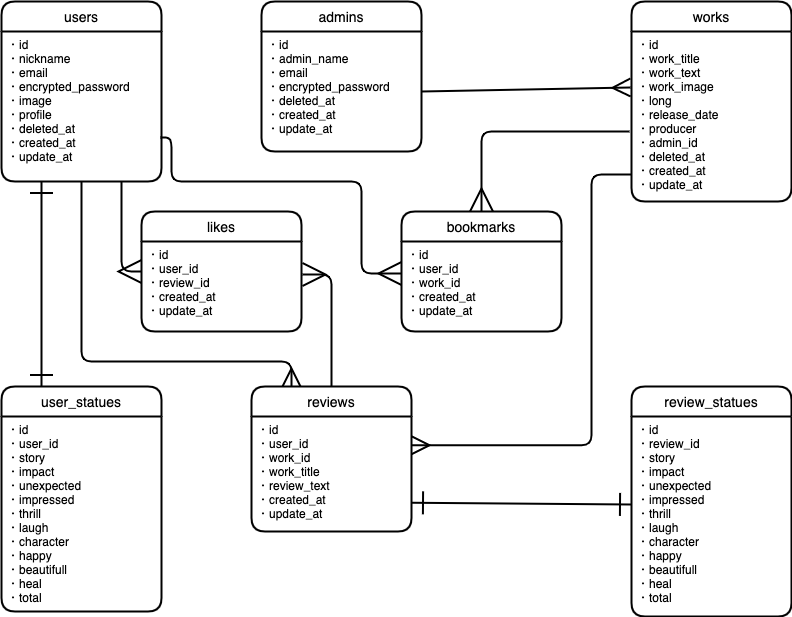

The diagram above was exported from draw.io. Its source (the exported page's mxGraphModel, read from the mxfile embedded in the PNG):
<mxGraphModel dx="728" dy="586" grid="1" gridSize="10" guides="1" tooltips="1" connect="1" arrows="1" fold="1" page="1" pageScale="1" pageWidth="827" pageHeight="1169" math="0" shadow="0">
  <root>
    <mxCell id="0" />
    <mxCell id="1" parent="0" />
    <mxCell id="2" value="users" style="swimlane;childLayout=stackLayout;horizontal=1;startSize=30;horizontalStack=0;rounded=1;fontSize=14;fontStyle=0;strokeWidth=2;resizeParent=0;resizeLast=1;shadow=0;dashed=0;align=center;" parent="1" vertex="1">
      <mxGeometry x="60" y="90" width="160" height="180" as="geometry" />
    </mxCell>
    <object label="・id&#10;・nickname&#10;・email&#10;・encrypted_password&#10;・image&#10;・profile&#10;・deleted_at&#10;・created_at&#10;・update_at" id="3">
      <mxCell style="align=left;strokeColor=none;fillColor=none;spacingLeft=4;fontSize=12;verticalAlign=top;resizable=0;rotatable=0;part=1;" parent="2" vertex="1">
        <mxGeometry y="30" width="160" height="150" as="geometry" />
      </mxCell>
    </object>
    <mxCell id="51" style="edgeStyle=orthogonalEdgeStyle;rounded=0;orthogonalLoop=1;jettySize=auto;html=1;exitX=0.5;exitY=1;exitDx=0;exitDy=0;" parent="2" source="3" target="3" edge="1">
      <mxGeometry relative="1" as="geometry" />
    </mxCell>
    <mxCell id="65" style="edgeStyle=none;rounded=0;jumpSize=6;orthogonalLoop=1;jettySize=auto;html=1;exitX=1;exitY=0.25;exitDx=0;exitDy=0;startArrow=ERone;startFill=0;startSize=15;sourcePerimeterSpacing=0;endArrow=ERone;endFill=0;endSize=20;targetPerimeterSpacing=0;strokeWidth=2;" parent="2" source="3" target="3" edge="1">
      <mxGeometry relative="1" as="geometry" />
    </mxCell>
    <mxCell id="45" value="works" style="swimlane;childLayout=stackLayout;horizontal=1;startSize=30;horizontalStack=0;rounded=1;fontSize=14;fontStyle=0;strokeWidth=2;resizeParent=0;resizeLast=1;shadow=0;dashed=0;align=center;" parent="1" vertex="1">
      <mxGeometry x="690" y="90" width="160" height="200" as="geometry" />
    </mxCell>
    <object label="・id&#10;・work_title&#10;・work_text&#10;・work_image&#10;・long&#10;・release_date&#10;・producer&#10;・admin_id&#10;・deleted_at&#10;・created_at&#10;・update_at&#10;" id="46">
      <mxCell style="align=left;strokeColor=none;fillColor=none;spacingLeft=4;fontSize=12;verticalAlign=top;resizable=0;rotatable=0;part=1;" parent="45" vertex="1">
        <mxGeometry y="30" width="160" height="170" as="geometry" />
      </mxCell>
    </object>
    <mxCell id="49" value="reviews" style="swimlane;childLayout=stackLayout;horizontal=1;startSize=30;horizontalStack=0;rounded=1;fontSize=14;fontStyle=0;strokeWidth=2;resizeParent=0;resizeLast=1;shadow=0;dashed=0;align=center;" parent="1" vertex="1">
      <mxGeometry x="310" y="475" width="160" height="145" as="geometry" />
    </mxCell>
    <object label="・id&#10;・user_id&#10;・work_id&#10;・work_title&#10;・review_text&#10;・created_at&#10;・update_at&#10;" id="50">
      <mxCell style="align=left;strokeColor=none;fillColor=none;spacingLeft=4;fontSize=12;verticalAlign=top;resizable=0;rotatable=0;part=1;" parent="49" vertex="1">
        <mxGeometry y="30" width="160" height="115" as="geometry" />
      </mxCell>
    </object>
    <mxCell id="61" value="" style="fontSize=12;html=1;endArrow=ERmany;jumpSize=6;strokeWidth=2;endSize=15;exitX=1;exitY=0.5;exitDx=0;exitDy=0;" parent="1" source="73" edge="1">
      <mxGeometry width="100" height="100" relative="1" as="geometry">
        <mxPoint x="500" y="10" as="sourcePoint" />
        <mxPoint x="689" y="176" as="targetPoint" />
      </mxGeometry>
    </mxCell>
    <mxCell id="62" value="" style="edgeStyle=orthogonalEdgeStyle;fontSize=12;html=1;endArrow=ERmany;exitX=0.5;exitY=1;exitDx=0;exitDy=0;jumpSize=6;strokeWidth=2;endSize=15;entryX=0.25;entryY=0;entryDx=0;entryDy=0;" parent="1" source="3" target="49" edge="1">
      <mxGeometry width="100" height="100" relative="1" as="geometry">
        <mxPoint x="270" y="205" as="sourcePoint" />
        <mxPoint x="540" y="205" as="targetPoint" />
        <Array as="points">
          <mxPoint x="140" y="450" />
          <mxPoint x="350" y="450" />
        </Array>
      </mxGeometry>
    </mxCell>
    <mxCell id="64" value="" style="fontSize=12;html=1;endArrow=ERone;endFill=1;strokeWidth=2;exitX=1;exitY=0.75;exitDx=0;exitDy=0;endSize=20;startArrow=ERone;startFill=0;targetPerimeterSpacing=0;startSize=20;entryX=0;entryY=0.44;entryDx=0;entryDy=0;entryPerimeter=0;" parent="1" source="50" target="78" edge="1">
      <mxGeometry width="100" height="100" relative="1" as="geometry">
        <mxPoint x="310" y="330" as="sourcePoint" />
        <mxPoint x="480" y="570" as="targetPoint" />
      </mxGeometry>
    </mxCell>
    <mxCell id="66" value="user_statues" style="swimlane;childLayout=stackLayout;horizontal=1;startSize=30;horizontalStack=0;rounded=1;fontSize=14;fontStyle=0;strokeWidth=2;resizeParent=0;resizeLast=1;shadow=0;dashed=0;align=center;" vertex="1" parent="1">
      <mxGeometry x="60" y="475" width="160" height="225" as="geometry" />
    </mxCell>
    <object label="・id&#10;・user_id&#10;・story&#10;・impact&#10;・unexpected&#10;・impressed&#10;・thrill&#10;・laugh&#10;・character&#10;・happy&#10;・beautifull&#10;・heal&#10;・total&#10;&#10;&#10;&#10;" id="67">
      <mxCell style="align=left;strokeColor=none;fillColor=none;spacingLeft=4;fontSize=12;verticalAlign=top;resizable=0;rotatable=0;part=1;" vertex="1" parent="66">
        <mxGeometry y="30" width="160" height="195" as="geometry" />
      </mxCell>
    </object>
    <mxCell id="71" value="" style="fontSize=12;html=1;endArrow=ERone;endFill=1;strokeWidth=2;exitX=0.25;exitY=0;exitDx=0;exitDy=0;entryX=0.25;entryY=1;entryDx=0;entryDy=0;endSize=20;startArrow=ERone;startFill=0;targetPerimeterSpacing=0;startSize=20;" edge="1" parent="1" source="66" target="3">
      <mxGeometry width="100" height="100" relative="1" as="geometry">
        <mxPoint x="131" y="475" as="sourcePoint" />
        <mxPoint x="131" y="270" as="targetPoint" />
      </mxGeometry>
    </mxCell>
    <mxCell id="72" value="admins" style="swimlane;childLayout=stackLayout;horizontal=1;startSize=30;horizontalStack=0;rounded=1;fontSize=14;fontStyle=0;strokeWidth=2;resizeParent=0;resizeLast=1;shadow=0;dashed=0;align=center;" vertex="1" parent="1">
      <mxGeometry x="320" y="90" width="160" height="150" as="geometry" />
    </mxCell>
    <object label="・id&#10;・admin_name&#10;・email&#10;・encrypted_password&#10;・deleted_at&#10;・created_at&#10;・update_at" id="73">
      <mxCell style="align=left;strokeColor=none;fillColor=none;spacingLeft=4;fontSize=12;verticalAlign=top;resizable=0;rotatable=0;part=1;" vertex="1" parent="72">
        <mxGeometry y="30" width="160" height="120" as="geometry" />
      </mxCell>
    </object>
    <mxCell id="77" value="review_statues" style="swimlane;childLayout=stackLayout;horizontal=1;startSize=30;horizontalStack=0;rounded=1;fontSize=14;fontStyle=0;strokeWidth=2;resizeParent=0;resizeLast=1;shadow=0;dashed=0;align=center;" vertex="1" parent="1">
      <mxGeometry x="690" y="475" width="160" height="230" as="geometry" />
    </mxCell>
    <object label="・id&#10;・review_id&#10;・story&#10;・impact&#10;・unexpected&#10;・impressed&#10;・thrill&#10;・laugh&#10;・character&#10;・happy&#10;・beautifull&#10;・heal&#10;・total" id="78">
      <mxCell style="align=left;strokeColor=none;fillColor=none;spacingLeft=4;fontSize=12;verticalAlign=top;resizable=0;rotatable=0;part=1;" vertex="1" parent="77">
        <mxGeometry y="30" width="160" height="200" as="geometry" />
      </mxCell>
    </object>
    <mxCell id="63" value="" style="edgeStyle=orthogonalEdgeStyle;fontSize=12;html=1;endArrow=none;exitX=1;exitY=0.25;exitDx=0;exitDy=0;jumpSize=6;strokeWidth=2;endSize=15;endFill=0;startArrow=ERmany;startFill=0;startSize=15;" parent="1" source="50" edge="1">
      <mxGeometry width="100" height="100" relative="1" as="geometry">
        <mxPoint x="524" y="497.98" as="sourcePoint" />
        <mxPoint x="690" y="263" as="targetPoint" />
        <Array as="points">
          <mxPoint x="650" y="534" />
          <mxPoint x="650" y="263" />
        </Array>
      </mxGeometry>
    </mxCell>
    <mxCell id="81" value="likes" style="swimlane;childLayout=stackLayout;horizontal=1;startSize=30;horizontalStack=0;rounded=1;fontSize=14;fontStyle=0;strokeWidth=2;resizeParent=0;resizeLast=1;shadow=0;dashed=0;align=center;" vertex="1" parent="1">
      <mxGeometry x="200" y="300" width="160" height="120" as="geometry" />
    </mxCell>
    <object label="・id&#10;・user_id&#10;・review_id&#10;・created_at&#10;・update_at&#10;" id="82">
      <mxCell style="align=left;strokeColor=none;fillColor=none;spacingLeft=4;fontSize=12;verticalAlign=top;resizable=0;rotatable=0;part=1;" vertex="1" parent="81">
        <mxGeometry y="30" width="160" height="90" as="geometry" />
      </mxCell>
    </object>
    <mxCell id="85" value="" style="fontSize=12;html=1;endArrow=ERmany;endFill=0;strokeWidth=2;exitX=0.75;exitY=1;exitDx=0;exitDy=0;endSize=20;startArrow=none;startFill=0;targetPerimeterSpacing=0;startSize=20;entryX=0;entryY=0.5;entryDx=0;entryDy=0;edgeStyle=orthogonalEdgeStyle;" edge="1" parent="1" source="3" target="81">
      <mxGeometry width="100" height="100" relative="1" as="geometry">
        <mxPoint x="300" y="198.435" as="sourcePoint" />
        <mxPoint x="430" y="201.56" as="targetPoint" />
      </mxGeometry>
    </mxCell>
    <mxCell id="87" value="" style="fontSize=12;html=1;endArrow=ERmany;endFill=0;strokeWidth=2;exitX=0.5;exitY=0;exitDx=0;exitDy=0;endSize=20;startArrow=none;startFill=0;targetPerimeterSpacing=0;startSize=20;entryX=1.006;entryY=0.367;entryDx=0;entryDy=0;entryPerimeter=0;edgeStyle=orthogonalEdgeStyle;" edge="1" parent="1" source="49" target="82">
      <mxGeometry width="100" height="100" relative="1" as="geometry">
        <mxPoint x="230" y="115" as="sourcePoint" />
        <mxPoint x="320" y="285" as="targetPoint" />
      </mxGeometry>
    </mxCell>
    <mxCell id="88" value="bookmarks" style="swimlane;childLayout=stackLayout;horizontal=1;startSize=30;horizontalStack=0;rounded=1;fontSize=14;fontStyle=0;strokeWidth=2;resizeParent=0;resizeLast=1;shadow=0;dashed=0;align=center;" vertex="1" parent="1">
      <mxGeometry x="460" y="300" width="160" height="120" as="geometry" />
    </mxCell>
    <object label="・id&#10;・user_id&#10;・work_id&#10;・created_at&#10;・update_at&#10;" id="89">
      <mxCell style="align=left;strokeColor=none;fillColor=none;spacingLeft=4;fontSize=12;verticalAlign=top;resizable=0;rotatable=0;part=1;" vertex="1" parent="88">
        <mxGeometry y="30" width="160" height="90" as="geometry" />
      </mxCell>
    </object>
    <mxCell id="92" value="" style="fontSize=12;html=1;endArrow=ERmany;endFill=0;strokeWidth=2;endSize=20;startArrow=none;startFill=0;targetPerimeterSpacing=0;startSize=20;entryX=0;entryY=0.356;entryDx=0;entryDy=0;edgeStyle=orthogonalEdgeStyle;entryPerimeter=0;exitX=0.994;exitY=0.707;exitDx=0;exitDy=0;exitPerimeter=0;" edge="1" parent="1" source="3" target="89">
      <mxGeometry width="100" height="100" relative="1" as="geometry">
        <mxPoint x="230" y="230" as="sourcePoint" />
        <mxPoint x="380" y="362.5" as="targetPoint" />
        <Array as="points">
          <mxPoint x="230" y="226" />
          <mxPoint x="230" y="270" />
          <mxPoint x="420" y="270" />
          <mxPoint x="420" y="362" />
        </Array>
      </mxGeometry>
    </mxCell>
    <mxCell id="93" value="" style="fontSize=12;html=1;endArrow=ERmany;endFill=0;strokeWidth=2;exitX=-0.012;exitY=0.588;exitDx=0;exitDy=0;endSize=20;startArrow=none;startFill=0;targetPerimeterSpacing=0;startSize=20;entryX=0.5;entryY=0;entryDx=0;entryDy=0;edgeStyle=orthogonalEdgeStyle;exitPerimeter=0;" edge="1" parent="1" source="46" target="88">
      <mxGeometry width="100" height="100" relative="1" as="geometry">
        <mxPoint x="470" y="372.03999999999996" as="sourcePoint" />
        <mxPoint x="440" y="485" as="targetPoint" />
      </mxGeometry>
    </mxCell>
  </root>
</mxGraphModel>